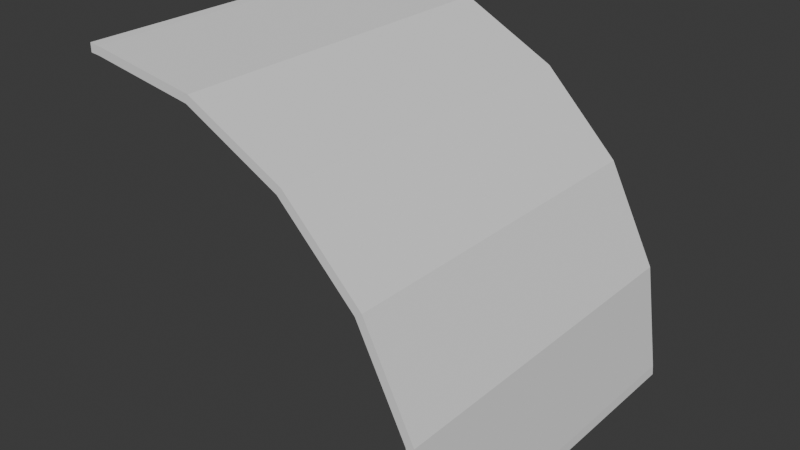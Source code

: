 # Source: FI-001_SmoothCurvedRoof.blend  (saved by Blender 4.2.66; exported with 4.5.12 LTS)
import bpy
from mathutils import Matrix  # noqa: F401  (used for matrix-valued properties, if any)

bpy.ops.wm.read_factory_settings(use_empty=True)
scene = bpy.context.scene
scene.name = 'Scene'

# ---- collections
col_collection = bpy.data.collections.new('Collection'); scene.collection.children.link(col_collection)
col_export = bpy.data.collections.new('Export'); scene.collection.children.link(col_export)

# ---- world
world_world = bpy.data.worlds.new('World'); scene.world = world_world
world_world.use_nodes = True; world_world.node_tree.nodes.clear()
_N = world_world.node_tree.nodes; _L = world_world.node_tree.links
n0 = _N.new('ShaderNodeOutputWorld'); n0.name = 'World Output'; n0.location = (300, 300)
n1 = _N.new('ShaderNodeBackground'); n1.name = 'Background'; n1.location = (10, 300)
n1.inputs[0].default_value = (0.05088, 0.05088, 0.05088, 1.0)
_L.new(n1.outputs[0], n0.inputs[0])
n0.is_active_output = True
world_world.color = (0.05088, 0.05088, 0.05088)
world_world.sun_shadow_jitter_overblur = 0.0

# ---- meshes
me_cube_001 = bpy.data.meshes.new('Cube.001')
me_cube_001.from_pydata([(-2.0, 1.952, -2.0), (-2.0, 2.0, -2.0), (-0.0476, -9.861e-32, -2.0), (-7.058e-24, -9.861e-32, -2.0), (-0.136, 0.6369, -2.0), (-0.09018, 0.6518, -2.0), (-0.4064, 1.168, -2.0), (-0.3674, 1.196, -2.0), (-0.8275, 1.589, -2.0), (-0.7992, 1.628, -2.0), (-1.358, 1.859, -2.0), (-1.343, 1.905, -2.0), (-2.0, 2.0, 0.0), (-2.0, 1.952, 0.0), (0.0, -9.861e-32, 0.0), (-0.0476, -9.861e-32, 0.0), (-0.09018, 0.6518, 0.0), (-0.136, 0.6369, 0.0), (-0.3674, 1.196, 0.0), (-0.4064, 1.168, 0.0), (-0.7992, 1.628, 0.0), (-0.8275, 1.589, 0.0), (-1.343, 1.905, 0.0), (-1.358, 1.859, 0.0), (-0.4064, 1.168, -0.05), (-0.3674, 1.196, -0.05), (-1.765e-25, -9.861e-32, -0.05), (-0.0476, -9.861e-32, -0.05), (-0.136, 0.6369, -0.05), (-0.09018, 0.6518, -0.05), (-1.358, 1.859, -0.05), (-1.343, 1.905, -0.05), (-2.0, 2.0, -0.05), (-2.0, 1.952, -0.05), (-0.8275, 1.589, -0.05), (-0.7992, 1.628, -0.05), (-2.0, 2.0, -1.95), (-2.0, 1.952, -1.95), (-0.8275, 1.589, -1.95), (-0.7992, 1.628, -1.95), (-0.4064, 1.168, -1.95), (-0.3674, 1.196, -1.95), (-6.882e-24, -9.861e-32, -1.95), (-0.0476, -9.861e-32, -1.95), (-0.136, 0.6369, -1.95), (-0.09018, 0.6518, -1.95), (-1.358, 1.859, -1.95), (-1.343, 1.905, -1.95), (-1.946, 1.948, -2.0), (-1.945, 1.995, -2.0), (-1.945, 1.995, 0.0), (-1.946, 1.948, 0.0), (-1.945, 1.995, -0.05), (-1.945, 1.995, -1.95), (-1.946, 1.948, -0.05), (-1.946, 1.948, -1.95), (-0.05202, 0.0538, -0.05), (-0.05202, 0.0538, -1.95), (-0.05202, 0.0538, -2.0), (-0.004509, 0.05454, -2.0), (-0.004509, 0.05454, 0.0), (-0.05202, 0.0538, 0.0), (-0.004509, 0.05454, -0.05), (-0.004509, 0.05454, -1.95)], [], [(48, 0, 1, 49), (8, 10, 11, 9), (6, 8, 9, 7), (4, 6, 7, 5), (50, 12, 13, 51), (20, 22, 23, 21), (18, 20, 21, 19), (16, 18, 19, 17), (36, 1, 0, 37), (26, 14, 15, 27), (38, 8, 6, 40), (39, 41, 7, 9), (40, 6, 4, 44), (41, 45, 5, 7), (22, 50, 51, 23), (57, 58, 2, 43), (63, 42, 3, 59), (46, 10, 8, 38), (47, 39, 9, 11), (41, 39, 35, 25), (47, 46, 30, 31), (51, 54, 30, 23), (12, 32, 33, 13), (21, 34, 24, 19), (20, 18, 25, 35), (19, 24, 28, 17), (18, 16, 29, 25), (55, 48, 10, 46), (61, 56, 27, 15), (60, 14, 26, 62), (23, 30, 34, 21), (22, 20, 35, 31), (3, 42, 43, 2), (32, 36, 37, 33), (53, 47, 11, 49), (50, 22, 31, 52), (39, 47, 31, 35), (38, 40, 24, 34), (28, 24, 40, 44), (56, 28, 44, 57), (25, 29, 45, 41), (5, 45, 63, 59), (10, 48, 49, 11), (33, 37, 55, 54), (37, 0, 48, 55), (36, 53, 49, 1), (13, 33, 54, 51), (12, 50, 52, 32), (2, 58, 59, 3), (14, 60, 61, 15), (57, 56, 62, 63), (29, 62, 63, 45), (60, 16, 17, 61), (29, 16, 60, 62), (17, 28, 56, 61), (62, 26, 42, 63), (27, 43, 42, 26), (27, 56, 57, 43), (44, 4, 58, 57), (5, 59, 58, 4), (52, 53, 36, 32), (52, 54, 55, 53), (55, 46, 30, 54), (47, 53, 52, 31), (28, 29, 45, 44), (24, 25, 41, 40), (39, 38, 34, 35), (46, 38, 34, 30)])
_uv = me_cube_001.uv_layers.new(name='UVMap')
_uv.uv.foreach_set('vector', [0.0, 0.0, 0.0, 0.0, 0.0, 0.0, 0.0, 0.0, 0.0, 0.0, 0.0, 0.0, 0.0, 0.0, 0.0, 0.0, 0.0, 0.0, 0.0, 0.0, 0.0, 0.0, 0.0, 0.0, 0.0, 0.0, 0.0, 0.0, 0.0, 0.0, 0.0, 0.0, 0.0, 0.0, 0.0, 0.0, 0.0, 0.0, 0.0, 0.0, 0.0, 0.0, 0.0, 0.0, 0.0, 0.0, 0.0, 0.0, 0.0, 0.0, 0.0, 0.0, 0.0, 0.0, 0.0, 0.0, 0.0, 0.0, 0.0, 0.0, 0.0, 0.0, 0.0, 0.0, 0.0, 0.0, 0.0, 0.0, 0.0, 0.0, 0.0, 0.0, 0.0, 0.0, 0.0, 0.0, 0.0, 0.0, 0.0, 0.0, 0.0, 0.0, 0.0, 0.0, 0.0, 0.0, 0.0, 0.0, 0.0, 0.0, 0.0, 0.0, 0.0, 0.0, 0.0, 0.0, 0.0, 0.0, 0.0, 0.0, 0.0, 0.0, 0.0, 0.0, 0.0, 0.0, 0.0, 0.0, 0.0, 0.0, 0.0, 0.0, 0.0, 0.0, 0.0, 0.0, 0.0, 0.0, 0.0, 0.0, 0.0, 0.0, 0.0, 0.0, 0.0, 0.0, 0.0, 0.0, 0.0, 0.0, 0.0, 0.0, 0.0, 0.0, 0.0, 0.0, 0.0, 0.0, 0.0, 0.0, 0.0, 0.0, 0.0, 0.0, 0.0, 0.0, 0.0, 0.0, 0.0, 0.0, 0.0, 0.0, 0.0, 0.0, 0.0, 0.0, 0.0, 0.0, 0.0, 0.0, 0.0, 0.0, 0.0, 0.0, 0.0, 0.0, 0.0, 0.0, 0.0, 0.0, 0.0, 0.0, 0.0, 0.0, 0.0, 0.0, 0.0, 0.0, 0.0, 0.0, 0.0, 0.0, 0.0, 0.0, 0.0, 0.0, 0.0, 0.0, 0.0, 0.0, 0.0, 0.0, 0.0, 0.0, 0.0, 0.0, 0.0, 0.0, 0.0, 0.0, 0.0, 0.0, 0.0, 0.0, 0.0, 0.0, 0.0, 0.0, 0.0, 0.0, 0.0, 0.0, 0.0, 0.0, 0.0, 0.0, 0.0, 0.0, 0.0, 0.0, 0.0, 0.0, 0.0, 0.0, 0.0, 0.0, 0.0, 0.0, 0.0, 0.0, 0.0, 0.0, 0.0, 0.0, 0.0, 0.0, 0.0, 0.0, 0.0, 0.0, 0.0, 0.0, 0.0, 0.0, 0.0, 0.0, 0.0, 0.0, 0.0, 0.0, 0.0, 0.0, 0.0, 0.0, 0.0, 0.0, 0.0, 0.0, 0.0, 0.0, 0.0, 0.0, 0.0, 0.0, 0.0, 0.0, 0.0, 0.0, 0.0, 0.0, 0.0, 0.0, 0.0, 0.0, 0.0, 0.0, 0.0, 0.0, 0.0, 0.0, 0.0, 0.0, 0.0, 0.0, 0.0, 0.0, 0.0, 0.0, 0.0, 0.0, 0.0, 0.0, 0.0, 0.0, 0.0, 0.0, 0.0, 0.0, 0.0, 0.0, 0.0, 0.0, 0.0, 0.0, 0.0, 0.0, 0.0, 0.0, 0.0, 0.0, 0.0, 0.0, 0.0, 0.0, 0.0, 0.0, 0.0, 0.0, 0.0, 0.0, 0.0, 0.0, 0.0, 0.0, 0.0, 0.0, 0.0, 0.0, 0.0, 0.0, 0.0, 0.0, 0.0, 0.0, 0.0, 0.0, 0.0, 0.0, 0.0, 0.0, 0.0, 0.0, 0.0, 0.0, 0.0, 0.0, 0.0, 0.0, 0.0, 0.0, 0.0, 0.0, 0.0, 0.0, 0.0, 0.0, 0.0, 0.0, 0.0, 0.0, 0.0, 0.0, 0.0, 0.0, 0.0, 0.0, 0.0, 0.0, 0.0, 0.0, 0.0, 0.0, 0.0, 0.0, 0.0, 0.0, 0.0, 0.0, 0.0, 0.0, 0.0, 0.0, 0.0, 0.0, 0.0, 0.0, 0.0, 0.0, 0.0, 0.0, 0.0, 0.0, 0.0, 0.0, 0.0, 0.0, 0.0, 0.0, 0.0, 0.0, 0.0, 0.0, 0.0, 0.0, 0.0, 0.0, 0.0, 0.0, 0.0, 0.0, 0.0, 0.0, 0.0, 0.0, 0.0, 0.0, 0.0, 0.0, 0.0, 0.0, 0.0, 0.0, 0.0, 0.0, 0.0, 0.0, 0.0, 0.0, 0.0, 0.0, 0.0, 0.0, 0.0, 0.0, 0.0, 0.0, 0.0, 0.0, 0.0, 0.0, 0.0, 0.0, 0.0, 0.0, 0.0, 0.0, 0.0, 0.0, 0.0, 0.0, 0.0, 0.0, 0.0, 0.0, 0.0, 0.0, 0.0, 0.0, 0.0, 0.0, 0.0, 0.0, 0.0, 0.0, 0.0, 0.0, 0.0, 0.0, 0.0, 0.0, 0.0, 0.0, 0.0, 0.0, 0.0, 0.0, 0.0, 0.0, 0.0, 0.0, 0.0, 0.0, 0.0, 0.0, 0.0, 0.0, 0.0, 0.0, 0.0, 0.0, 0.0, 0.0, 0.0, 0.0, 0.0, 0.0, 0.0, 0.0, 0.0, 0.0, 0.0, 0.0, 0.0, 0.0, 0.0, 0.0, 0.0, 0.0, 0.0, 0.0, 0.0, 0.0, 0.0, 0.0, 0.0, 0.0, 0.0, 0.0, 0.0, 0.0, 0.0, 0.0, 0.0, 0.0, 0.0, 0.0, 0.0, 0.0, 0.0, 0.0, 0.0, 0.0, 0.0, 0.0, 0.0, 0.0, 0.0, 0.0, 0.0, 0.0, 0.0, 0.0, 0.0, 0.0])
me_cube_001.update()

# ---- objects
ob_smoothcurvedroof = bpy.data.objects.new('SmoothCurvedRoof', me_cube_001)

# ---- transforms, parenting, visibility, modifiers, constraints
ob_smoothcurvedroof.location = (4.441e-16, 0.0, 1.51e-07)
ob_smoothcurvedroof.rotation_euler = (1.571, 2.22e-16, 2.22e-16)

# ---- collection membership
col_export.objects.link(ob_smoothcurvedroof)

# ---- scene / render settings (as saved in the file)
scene.frame_start = 1; scene.frame_end = 250; scene.frame_set(1)
scene.render.engine = 'BLENDER_EEVEE_NEXT'
bpy.context.view_layer.update()

# ---- added for rendering (the .blend has no active camera and no usable light): camera, sun
cam_auto = bpy.data.cameras.new('AutoCamera')
cam_auto.lens = 50.0
cam_auto.sensor_width = 36.0
cam_auto.clip_end = 1000.0
ob_auto_camera = bpy.data.objects.new('AutoCamera', cam_auto)
scene.collection.objects.link(ob_auto_camera)
ob_auto_camera.location = (2.20507, -2.84609, 3.56406)
ob_auto_camera.rotation_euler = (1.09748, -7.21219e-08, 0.694738)
scene.camera = ob_auto_camera
light_auto_sun = bpy.data.lights.new('AutoSun', 'SUN')
light_auto_sun.energy = 3.0
light_auto_sun.angle = 0.0523599
ob_auto_sun = bpy.data.objects.new('AutoSun', light_auto_sun)
scene.collection.objects.link(ob_auto_sun)
ob_auto_sun.rotation_euler = (0.872665, 0.174533, 0.523599)
bpy.context.view_layer.update()
